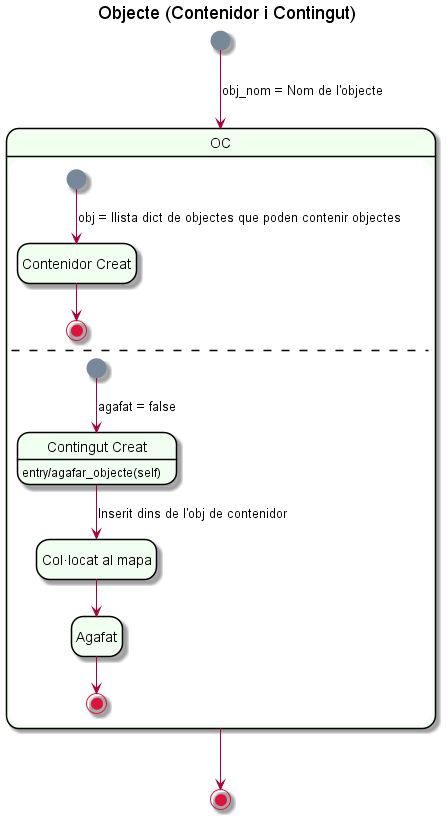

The diagram above was rendered by PlantUML. Its source (embedded in the PNG):
@startuml

title Objecte (Contenidor i Contingut)

hide empty description
skinparam backgroundColor Transparent
skinparam state {
	StartColor LightSlateGray
	EndColor Crimson
	BorderColor Black
	BackgroundColor HoneyDew
}

state "Objecte Creat" as OC


[*] --> OC: obj_nom = Nom de l'objecte 
state OC{
	state "Contenidor Creat" as CContenidor
	
	[*] --> CContenidor: obj = llista dict de objectes que poden contenir objectes 
	CContenidor --> [*]
	--

	state "Contingut Creat" as CContingut
	state "Agafat" as A
	state "Col·locat al mapa" as CM

	[*] --> CContingut: agafat = false
	CContingut --> CM: Inserit dins de l'obj de contenidor
	CM --> A
	A --> [*]
	CContingut: entry/agafar_objecte(self)
}
OC --> [*]


@enduml